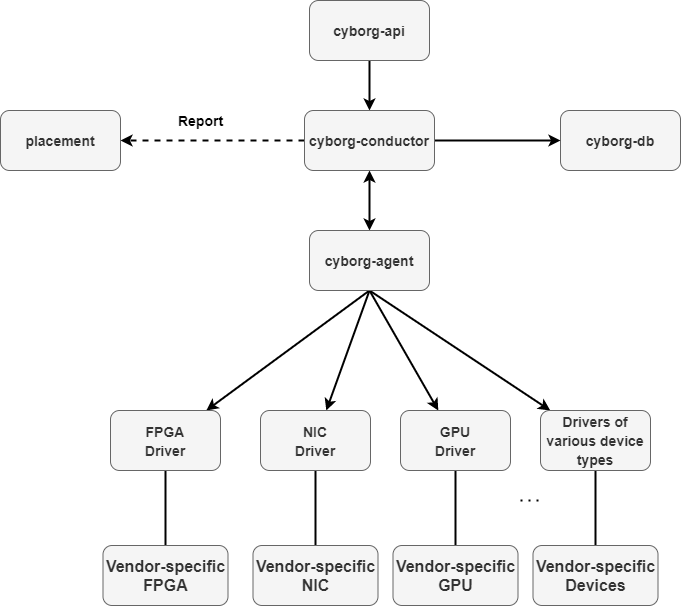

The diagram above was exported from draw.io. Its source (the exported page's mxGraphModel, read from the mxfile embedded in the PNG):
<mxGraphModel dx="1679" dy="527" grid="1" gridSize="10" guides="1" tooltips="1" connect="1" arrows="0" fold="1" page="1" pageScale="1" pageWidth="827" pageHeight="1169" math="0" shadow="0">
  <root>
    <mxCell id="0" />
    <mxCell id="1" parent="0" />
    <mxCell id="Ylrymszcb9oG1VN3zPDt-2" value="&lt;b&gt;&lt;font style=&quot;font-size: 14px&quot;&gt;cyborg-db&lt;/font&gt;&lt;/b&gt;" style="rounded=1;whiteSpace=wrap;html=1;fillColor=#f5f5f5;strokeColor=#666666;fontColor=#333333;" parent="1" vertex="1">
      <mxGeometry x="510" y="120" width="120" height="60" as="geometry" />
    </mxCell>
    <mxCell id="Ylrymszcb9oG1VN3zPDt-5" style="edgeStyle=orthogonalEdgeStyle;rounded=0;orthogonalLoop=1;jettySize=auto;html=1;exitX=1;exitY=0.5;exitDx=0;exitDy=0;entryX=0;entryY=0.5;entryDx=0;entryDy=0;startArrow=none;startFill=0;strokeWidth=2;" parent="1" source="Ylrymszcb9oG1VN3zPDt-3" target="Ylrymszcb9oG1VN3zPDt-2" edge="1">
      <mxGeometry relative="1" as="geometry" />
    </mxCell>
    <mxCell id="Ylrymszcb9oG1VN3zPDt-11" value="" style="edgeStyle=orthogonalEdgeStyle;rounded=0;orthogonalLoop=1;jettySize=auto;html=1;startArrow=classic;startFill=1;strokeWidth=2;endArrow=none;endFill=0;" parent="1" source="Ylrymszcb9oG1VN3zPDt-3" target="Ylrymszcb9oG1VN3zPDt-10" edge="1">
      <mxGeometry relative="1" as="geometry" />
    </mxCell>
    <mxCell id="HFw86xmekJn9DsUOfX-S-2" style="edgeStyle=orthogonalEdgeStyle;rounded=0;orthogonalLoop=1;jettySize=auto;html=1;exitX=0.5;exitY=1;exitDx=0;exitDy=0;strokeWidth=2;startArrow=classic;startFill=1;" parent="1" source="Ylrymszcb9oG1VN3zPDt-3" target="Ylrymszcb9oG1VN3zPDt-6" edge="1">
      <mxGeometry relative="1" as="geometry" />
    </mxCell>
    <mxCell id="HFw86xmekJn9DsUOfX-S-5" style="edgeStyle=orthogonalEdgeStyle;rounded=0;orthogonalLoop=1;jettySize=auto;html=1;exitX=0;exitY=0.5;exitDx=0;exitDy=0;startArrow=none;startFill=0;strokeWidth=2;dashed=1;" parent="1" source="Ylrymszcb9oG1VN3zPDt-3" target="HFw86xmekJn9DsUOfX-S-4" edge="1">
      <mxGeometry relative="1" as="geometry" />
    </mxCell>
    <mxCell id="Ylrymszcb9oG1VN3zPDt-3" value="&lt;b&gt;&lt;font style=&quot;font-size: 14px&quot;&gt;cyborg-conductor&lt;/font&gt;&lt;/b&gt;" style="whiteSpace=wrap;html=1;rounded=1;fontColor=#333333;strokeColor=#666666;fillColor=#f5f5f5;fontSize=16;" parent="1" vertex="1">
      <mxGeometry x="254" y="120" width="130" height="60" as="geometry" />
    </mxCell>
    <mxCell id="Ylrymszcb9oG1VN3zPDt-9" value="" style="rounded=0;orthogonalLoop=1;jettySize=auto;html=1;startArrow=none;startFill=0;strokeWidth=2;" parent="1" target="Ylrymszcb9oG1VN3zPDt-8" edge="1">
      <mxGeometry relative="1" as="geometry">
        <mxPoint x="319" y="300" as="sourcePoint" />
      </mxGeometry>
    </mxCell>
    <mxCell id="HFw86xmekJn9DsUOfX-S-10" style="rounded=0;orthogonalLoop=1;jettySize=auto;html=1;exitX=0.5;exitY=1;exitDx=0;exitDy=0;startArrow=none;startFill=0;strokeWidth=2;" parent="1" source="Ylrymszcb9oG1VN3zPDt-6" target="HFw86xmekJn9DsUOfX-S-7" edge="1">
      <mxGeometry relative="1" as="geometry" />
    </mxCell>
    <mxCell id="HFw86xmekJn9DsUOfX-S-11" style="rounded=0;orthogonalLoop=1;jettySize=auto;html=1;exitX=0.5;exitY=1;exitDx=0;exitDy=0;startArrow=none;startFill=0;strokeWidth=2;" parent="1" source="Ylrymszcb9oG1VN3zPDt-6" target="HFw86xmekJn9DsUOfX-S-8" edge="1">
      <mxGeometry relative="1" as="geometry" />
    </mxCell>
    <mxCell id="HFw86xmekJn9DsUOfX-S-12" style="rounded=0;orthogonalLoop=1;jettySize=auto;html=1;exitX=0.5;exitY=1;exitDx=0;exitDy=0;startArrow=none;startFill=0;strokeWidth=2;" parent="1" source="Ylrymszcb9oG1VN3zPDt-6" target="HFw86xmekJn9DsUOfX-S-9" edge="1">
      <mxGeometry relative="1" as="geometry" />
    </mxCell>
    <mxCell id="Ylrymszcb9oG1VN3zPDt-6" value="&lt;b&gt;&lt;font style=&quot;font-size: 14px&quot;&gt;cyborg-agent&lt;/font&gt;&lt;/b&gt;" style="whiteSpace=wrap;html=1;rounded=1;fontSize=16;fontColor=#333333;strokeColor=#666666;fillColor=#f5f5f5;" parent="1" vertex="1">
      <mxGeometry x="259" y="240" width="120" height="60" as="geometry" />
    </mxCell>
    <mxCell id="HFw86xmekJn9DsUOfX-S-15" value="" style="edgeStyle=none;rounded=0;orthogonalLoop=1;jettySize=auto;html=1;startArrow=none;startFill=0;endArrow=none;endFill=0;strokeWidth=2;" parent="1" source="Ylrymszcb9oG1VN3zPDt-8" target="HFw86xmekJn9DsUOfX-S-14" edge="1">
      <mxGeometry relative="1" as="geometry" />
    </mxCell>
    <mxCell id="Ylrymszcb9oG1VN3zPDt-8" value="&lt;font style=&quot;font-size: 14px&quot;&gt;&lt;b&gt;FPGA&lt;br&gt;Driver&lt;br&gt;&lt;/b&gt;&lt;/font&gt;" style="whiteSpace=wrap;html=1;rounded=1;fontSize=16;fontColor=#333333;strokeColor=#666666;fillColor=#f5f5f5;" parent="1" vertex="1">
      <mxGeometry x="60" y="420" width="110" height="60" as="geometry" />
    </mxCell>
    <mxCell id="Ylrymszcb9oG1VN3zPDt-10" value="&lt;b&gt;&lt;font style=&quot;font-size: 14px&quot;&gt;cyborg-api&lt;/font&gt;&lt;/b&gt;" style="whiteSpace=wrap;html=1;rounded=1;fontSize=14;fontColor=#333333;strokeColor=#666666;fillColor=#f5f5f5;" parent="1" vertex="1">
      <mxGeometry x="259" y="10" width="120" height="60" as="geometry" />
    </mxCell>
    <mxCell id="HFw86xmekJn9DsUOfX-S-4" value="&lt;b&gt;&lt;font style=&quot;font-size: 14px&quot;&gt;placement&lt;/font&gt;&lt;/b&gt;" style="rounded=1;whiteSpace=wrap;html=1;fillColor=#f5f5f5;strokeColor=#666666;fontColor=#333333;" parent="1" vertex="1">
      <mxGeometry x="-50" y="120" width="120" height="60" as="geometry" />
    </mxCell>
    <mxCell id="HFw86xmekJn9DsUOfX-S-6" value="&lt;font style=&quot;font-size: 14px&quot;&gt;Report&lt;/font&gt;" style="text;html=1;align=center;verticalAlign=middle;resizable=0;points=[];autosize=1;fontStyle=1" parent="1" vertex="1">
      <mxGeometry x="120" y="120" width="60" height="20" as="geometry" />
    </mxCell>
    <mxCell id="HFw86xmekJn9DsUOfX-S-17" value="" style="edgeStyle=none;rounded=0;orthogonalLoop=1;jettySize=auto;html=1;startArrow=none;startFill=0;endArrow=none;endFill=0;strokeWidth=2;" parent="1" source="HFw86xmekJn9DsUOfX-S-7" target="HFw86xmekJn9DsUOfX-S-16" edge="1">
      <mxGeometry relative="1" as="geometry" />
    </mxCell>
    <mxCell id="HFw86xmekJn9DsUOfX-S-7" value="&lt;font style=&quot;font-size: 14px&quot;&gt;&lt;b&gt;NIC&lt;br&gt;Driver&lt;br&gt;&lt;/b&gt;&lt;/font&gt;" style="whiteSpace=wrap;html=1;rounded=1;fontSize=16;fontColor=#333333;strokeColor=#666666;fillColor=#f5f5f5;" parent="1" vertex="1">
      <mxGeometry x="210" y="420" width="110" height="60" as="geometry" />
    </mxCell>
    <mxCell id="HFw86xmekJn9DsUOfX-S-19" value="" style="edgeStyle=none;rounded=0;orthogonalLoop=1;jettySize=auto;html=1;startArrow=none;startFill=0;endArrow=none;endFill=0;strokeWidth=2;" parent="1" source="HFw86xmekJn9DsUOfX-S-8" target="HFw86xmekJn9DsUOfX-S-18" edge="1">
      <mxGeometry relative="1" as="geometry" />
    </mxCell>
    <mxCell id="HFw86xmekJn9DsUOfX-S-8" value="&lt;font style=&quot;font-size: 14px&quot;&gt;&lt;b&gt;GPU&lt;br&gt;Driver&lt;br&gt;&lt;/b&gt;&lt;/font&gt;" style="whiteSpace=wrap;html=1;rounded=1;fontSize=16;fontColor=#333333;strokeColor=#666666;fillColor=#f5f5f5;" parent="1" vertex="1">
      <mxGeometry x="350" y="420" width="110" height="60" as="geometry" />
    </mxCell>
    <mxCell id="HFw86xmekJn9DsUOfX-S-21" style="edgeStyle=none;rounded=0;orthogonalLoop=1;jettySize=auto;html=1;exitX=0.5;exitY=1;exitDx=0;exitDy=0;entryX=0.5;entryY=0;entryDx=0;entryDy=0;startArrow=none;startFill=0;endArrow=none;endFill=0;strokeWidth=2;" parent="1" source="HFw86xmekJn9DsUOfX-S-9" target="HFw86xmekJn9DsUOfX-S-20" edge="1">
      <mxGeometry relative="1" as="geometry" />
    </mxCell>
    <mxCell id="HFw86xmekJn9DsUOfX-S-9" value="&lt;font style=&quot;font-size: 14px&quot;&gt;&lt;b&gt;Drivers of various device types&lt;br&gt;&lt;/b&gt;&lt;/font&gt;" style="whiteSpace=wrap;html=1;rounded=1;fontSize=16;fontColor=#333333;strokeColor=#666666;fillColor=#f5f5f5;" parent="1" vertex="1">
      <mxGeometry x="490" y="420" width="110" height="60" as="geometry" />
    </mxCell>
    <mxCell id="HFw86xmekJn9DsUOfX-S-14" value="&lt;b&gt;Vendor-specific FPGA&lt;/b&gt;" style="whiteSpace=wrap;html=1;rounded=1;fontSize=16;fontColor=#333333;strokeColor=#666666;fillColor=#f5f5f5;" parent="1" vertex="1">
      <mxGeometry x="52.5" y="555" width="125" height="60" as="geometry" />
    </mxCell>
    <mxCell id="HFw86xmekJn9DsUOfX-S-16" value="&lt;b&gt;Vendor-specific NIC&lt;/b&gt;" style="whiteSpace=wrap;html=1;rounded=1;fontSize=16;fontColor=#333333;strokeColor=#666666;fillColor=#f5f5f5;" parent="1" vertex="1">
      <mxGeometry x="202.5" y="555" width="125" height="60" as="geometry" />
    </mxCell>
    <mxCell id="HFw86xmekJn9DsUOfX-S-18" value="&lt;b&gt;Vendor-specific GPU&lt;/b&gt;" style="whiteSpace=wrap;html=1;rounded=1;fontSize=16;fontColor=#333333;strokeColor=#666666;fillColor=#f5f5f5;" parent="1" vertex="1">
      <mxGeometry x="342.5" y="555" width="125" height="60" as="geometry" />
    </mxCell>
    <mxCell id="HFw86xmekJn9DsUOfX-S-20" value="&lt;b&gt;Vendor-specific Devices&lt;/b&gt;" style="whiteSpace=wrap;html=1;rounded=1;fontSize=16;fontColor=#333333;strokeColor=#666666;fillColor=#f5f5f5;" parent="1" vertex="1">
      <mxGeometry x="482.5" y="555" width="125" height="60" as="geometry" />
    </mxCell>
    <mxCell id="HFw86xmekJn9DsUOfX-S-22" value="" style="endArrow=none;dashed=1;html=1;dashPattern=1 3;strokeWidth=2;" parent="1" edge="1">
      <mxGeometry width="50" height="50" relative="1" as="geometry">
        <mxPoint x="470" y="510" as="sourcePoint" />
        <mxPoint x="490" y="510" as="targetPoint" />
      </mxGeometry>
    </mxCell>
  </root>
</mxGraphModel>